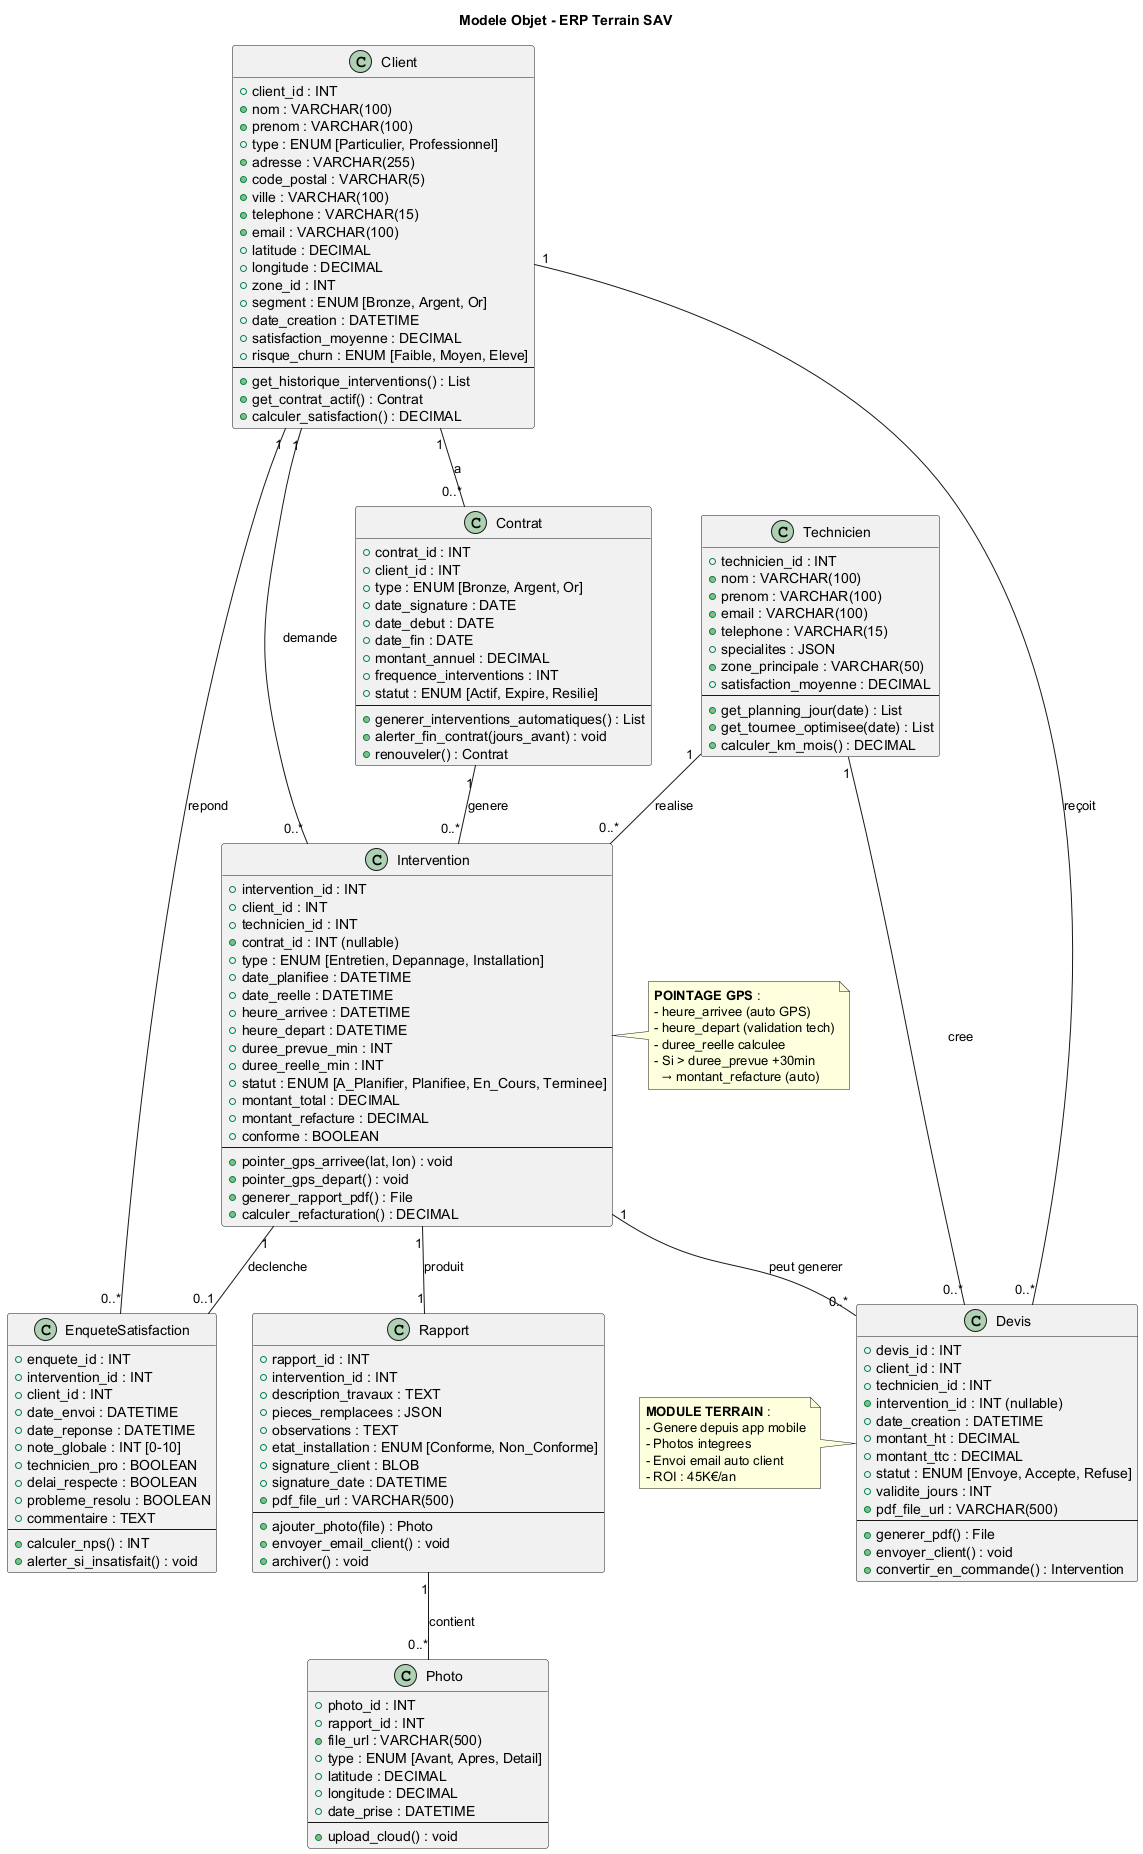

The diagram above was rendered by PlantUML. Its source (embedded in the PNG):
@startuml Class_Modele_Objet

title Modele Objet - ERP Terrain SAV

class Client {
  +client_id : INT
  +nom : VARCHAR(100)
  +prenom : VARCHAR(100)
  +type : ENUM [Particulier, Professionnel]
  +adresse : VARCHAR(255)
  +code_postal : VARCHAR(5)
  +ville : VARCHAR(100)
  +telephone : VARCHAR(15)
  +email : VARCHAR(100)
  +latitude : DECIMAL
  +longitude : DECIMAL
  +zone_id : INT
  +segment : ENUM [Bronze, Argent, Or]
  +date_creation : DATETIME
  +satisfaction_moyenne : DECIMAL
  +risque_churn : ENUM [Faible, Moyen, Eleve]
  --
  +get_historique_interventions() : List
  +get_contrat_actif() : Contrat
  +calculer_satisfaction() : DECIMAL
}

class Contrat {
  +contrat_id : INT
  +client_id : INT
  +type : ENUM [Bronze, Argent, Or]
  +date_signature : DATE
  +date_debut : DATE
  +date_fin : DATE
  +montant_annuel : DECIMAL
  +frequence_interventions : INT
  +statut : ENUM [Actif, Expire, Resilie]
  --
  +generer_interventions_automatiques() : List
  +alerter_fin_contrat(jours_avant) : void
  +renouveler() : Contrat
}

class Intervention {
  +intervention_id : INT
  +client_id : INT
  +technicien_id : INT
  +contrat_id : INT (nullable)
  +type : ENUM [Entretien, Depannage, Installation]
  +date_planifiee : DATETIME
  +date_reelle : DATETIME
  +heure_arrivee : DATETIME
  +heure_depart : DATETIME
  +duree_prevue_min : INT
  +duree_reelle_min : INT
  +statut : ENUM [A_Planifier, Planifiee, En_Cours, Terminee]
  +montant_total : DECIMAL
  +montant_refacture : DECIMAL
  +conforme : BOOLEAN
  --
  +pointer_gps_arrivee(lat, lon) : void
  +pointer_gps_depart() : void
  +generer_rapport_pdf() : File
  +calculer_refacturation() : DECIMAL
}

class Rapport {
  +rapport_id : INT
  +intervention_id : INT
  +description_travaux : TEXT
  +pieces_remplacees : JSON
  +observations : TEXT
  +etat_installation : ENUM [Conforme, Non_Conforme]
  +signature_client : BLOB
  +signature_date : DATETIME
  +pdf_file_url : VARCHAR(500)
  --
  +ajouter_photo(file) : Photo
  +envoyer_email_client() : void
  +archiver() : void
}

class Photo {
  +photo_id : INT
  +rapport_id : INT
  +file_url : VARCHAR(500)
  +type : ENUM [Avant, Apres, Detail]
  +latitude : DECIMAL
  +longitude : DECIMAL
  +date_prise : DATETIME
  --
  +upload_cloud() : void
}

class Devis {
  +devis_id : INT
  +client_id : INT
  +technicien_id : INT
  +intervention_id : INT (nullable)
  +date_creation : DATETIME
  +montant_ht : DECIMAL
  +montant_ttc : DECIMAL
  +statut : ENUM [Envoye, Accepte, Refuse]
  +validite_jours : INT
  +pdf_file_url : VARCHAR(500)
  --
  +generer_pdf() : File
  +envoyer_client() : void
  +convertir_en_commande() : Intervention
}

class Technicien {
  +technicien_id : INT
  +nom : VARCHAR(100)
  +prenom : VARCHAR(100)
  +email : VARCHAR(100)
  +telephone : VARCHAR(15)
  +specialites : JSON
  +zone_principale : VARCHAR(50)
  +satisfaction_moyenne : DECIMAL
  --
  +get_planning_jour(date) : List
  +get_tournee_optimisee(date) : List
  +calculer_km_mois() : DECIMAL
}

class EnqueteSatisfaction {
  +enquete_id : INT
  +intervention_id : INT
  +client_id : INT
  +date_envoi : DATETIME
  +date_reponse : DATETIME
  +note_globale : INT [0-10]
  +technicien_pro : BOOLEAN
  +delai_respecte : BOOLEAN
  +probleme_resolu : BOOLEAN
  +commentaire : TEXT
  --
  +calculer_nps() : INT
  +alerter_si_insatisfait() : void
}

Client "1" -- "0..*" Contrat : a
Client "1" -- "0..*" Intervention : demande
Client "1" -- "0..*" Devis : reçoit
Client "1" -- "0..*" EnqueteSatisfaction : repond

Contrat "1" -- "0..*" Intervention : genere

Intervention "1" -- "1" Rapport : produit
Intervention "1" -- "0..*" Devis : peut generer
Intervention "1" -- "0..1" EnqueteSatisfaction : declenche

Rapport "1" -- "0..*" Photo : contient

Technicien "1" -- "0..*" Intervention : realise
Technicien "1" -- "0..*" Devis : cree

note right of Intervention
  **POINTAGE GPS** :
  - heure_arrivee (auto GPS)
  - heure_depart (validation tech)
  - duree_reelle calculee
  - Si > duree_prevue +30min
    → montant_refacture (auto)
end note

note left of Devis
  **MODULE TERRAIN** :
  - Genere depuis app mobile
  - Photos integrees
  - Envoi email auto client
  - ROI : 45K€/an
end note

@enduml